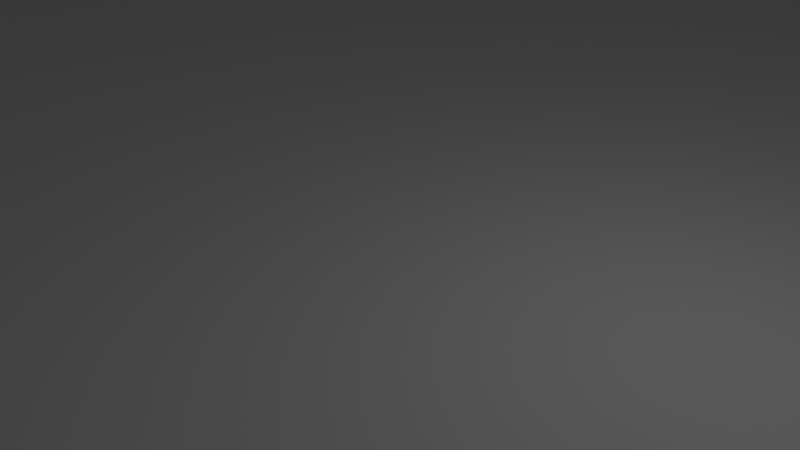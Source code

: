 # Source: skycylinder.blend  (saved by Blender 2.79.0; exported with 4.5.12 LTS)
import bpy
from mathutils import Matrix  # noqa: F401  (used for matrix-valued properties, if any)

bpy.ops.wm.read_factory_settings(use_empty=True)
scene = bpy.context.scene
scene.name = 'Scene'

# ---- collections
col_collection_1 = bpy.data.collections.new('Collection 1'); scene.collection.children.link(col_collection_1)

# ---- world
world_world = bpy.data.worlds.new('World'); scene.world = world_world
world_world.color = (0.05088, 0.05088, 0.05088)
world_world.use_sun_shadow = False
world_world.sun_shadow_jitter_overblur = 0.0
world_world.cycles.sampling_method = 'MANUAL'

# ---- cameras
cam_camera = bpy.data.cameras.new('Camera')
cam_camera.clip_end = 100.0
cam_camera.lens = 35.0
cam_camera.sensor_width = 32.0
cam_camera.sensor_height = 18.0
cam_camera.ortho_scale = 7.314
cam_camera.dof.focus_distance = 0.0
cam_camera.dof.aperture_fstop = 128.0

# ---- lights
light_lamp = bpy.data.lights.new('Lamp', 'POINT')
light_lamp.transmission_factor = 0.0
light_lamp.cutoff_distance = 30.0
light_lamp.energy = 100.0
light_lamp.shadow_buffer_clip_start = 1.001
light_lamp.shadow_soft_size = 0.1
light_lamp.shadow_maximum_resolution = 0.006
light_lamp.use_absolute_resolution = True

# ---- meshes
me_cylinder = bpy.data.meshes.new('Cylinder')
me_cylinder.from_pydata([(0.0, 50.0, 0.0), (0.0, 50.0, 20.0), (9.755, 49.04, 0.0), (9.755, 49.04, 20.0), (19.13, 46.19, 0.0), (19.13, 46.19, 20.0), (27.78, 41.57, 0.0), (27.78, 41.57, 20.0), (35.36, 35.36, 0.0), (35.36, 35.36, 20.0), (41.57, 27.78, 0.0), (41.57, 27.78, 20.0), (46.19, 19.13, 0.0), (46.19, 19.13, 20.0), (49.04, 9.755, 0.0), (49.04, 9.755, 20.0), (50.0, 3.775e-06, 0.0), (50.0, 3.775e-06, 20.0), (49.04, -9.755, 0.0), (49.04, -9.755, 20.0), (46.19, -19.13, 0.0), (46.19, -19.13, 20.0), (41.57, -27.78, 0.0), (41.57, -27.78, 20.0), (35.36, -35.36, 0.0), (35.36, -35.36, 20.0), (27.78, -41.57, 0.0), (27.78, -41.57, 20.0), (19.13, -46.19, 0.0), (19.13, -46.19, 20.0), (9.755, -49.04, 0.0), (9.755, -49.04, 20.0), (-1.629e-05, -50.0, 0.0), (-1.629e-05, -50.0, 20.0), (-9.755, -49.04, 0.0), (-9.755, -49.04, 20.0), (-19.13, -46.19, 0.0), (-19.13, -46.19, 20.0), (-27.78, -41.57, 0.0), (-27.78, -41.57, 20.0), (-35.36, -35.36, 0.0), (-35.36, -35.36, 20.0), (-41.57, -27.78, 0.0), (-41.57, -27.78, 20.0), (-46.19, -19.13, 0.0), (-46.19, -19.13, 20.0), (-49.04, -9.754, 0.0), (-49.04, -9.754, 20.0), (-50.0, 4.828e-05, 0.0), (-50.0, 4.828e-05, 20.0), (-49.04, 9.755, 0.0), (-49.04, 9.755, 20.0), (-46.19, 19.13, 0.0), (-46.19, 19.13, 20.0), (-41.57, 27.78, 0.0), (-41.57, 27.78, 20.0), (-35.36, 35.36, 0.0), (-35.36, 35.36, 20.0), (-27.78, 41.57, 0.0), (-27.78, 41.57, 20.0), (-19.13, 46.19, 0.0), (-19.13, 46.19, 20.0), (-9.754, 49.04, 0.0), (-9.754, 49.04, 20.0)], [], [(0, 2, 3, 1), (2, 4, 5, 3), (4, 6, 7, 5), (6, 8, 9, 7), (8, 10, 11, 9), (10, 12, 13, 11), (12, 14, 15, 13), (14, 16, 17, 15), (16, 18, 19, 17), (18, 20, 21, 19), (20, 22, 23, 21), (22, 24, 25, 23), (24, 26, 27, 25), (26, 28, 29, 27), (28, 30, 31, 29), (30, 32, 33, 31), (32, 34, 35, 33), (34, 36, 37, 35), (36, 38, 39, 37), (38, 40, 41, 39), (40, 42, 43, 41), (42, 44, 45, 43), (44, 46, 47, 45), (46, 48, 49, 47), (48, 50, 51, 49), (50, 52, 53, 51), (52, 54, 55, 53), (54, 56, 57, 55), (56, 58, 59, 57), (58, 60, 61, 59), (60, 62, 63, 61), (62, 0, 1, 63), (0, 62, 60, 58, 56, 54, 52, 50, 48, 46, 44, 42, 40, 38, 36, 34, 32, 30, 28, 26, 24, 22, 20, 18, 16, 14, 12, 10, 8, 6, 4, 2)])
me_cylinder.polygons.foreach_set('use_smooth', [True] * 33)
me_cylinder.use_remesh_preserve_volume = False
me_cylinder.use_remesh_preserve_attributes = False
me_cylinder.use_mirror_vertex_groups = False
me_cylinder.update()

# ---- objects
ob_cylinder = bpy.data.objects.new('Cylinder', me_cylinder)
ob_lamp = bpy.data.objects.new('Lamp', light_lamp)
ob_camera = bpy.data.objects.new('Camera', cam_camera)

# ---- transforms, parenting, visibility, modifiers, constraints
ob_cylinder.location = (0.0, 0.0, 0.0)
ob_cylinder.lineart.crease_threshold = 0.0
ob_lamp.location = (4.076, 1.005, 5.904)
ob_lamp.rotation_euler = (0.6503, 0.05522, 1.866)
ob_lamp.lock_rotations_4d = False
ob_lamp.empty_display_type = 'ARROWS'
ob_lamp.color = (0.0, 0.0, 0.0, 0.0)
ob_lamp.lineart.crease_threshold = 0.0
ob_camera.location = (7.481, -6.508, 5.344)
ob_camera.rotation_euler = (1.109, 0.0, 0.8149)
ob_camera.lock_rotations_4d = False
ob_camera.empty_display_type = 'ARROWS'
ob_camera.color = (0.0, 0.0, 0.0, 0.0)
ob_camera.display_type = 'WIRE'
ob_camera.lineart.crease_threshold = 0.0

# ---- collection membership
col_collection_1.objects.link(ob_cylinder)
col_collection_1.objects.link(ob_lamp)
col_collection_1.objects.link(ob_camera)

# ---- scene / render settings (as saved in the file)
scene.camera = ob_camera
scene.frame_start = 1; scene.frame_end = 250; scene.frame_set(1)
scene.render.engine = 'BLENDER_EEVEE_NEXT'
scene.render.resolution_percentage = 50
scene.render.dither_intensity = 0.0
scene.cycles.use_denoising = False
scene.cycles.samples = 128
scene.cycles.sampling_pattern = 'TABULATED_SOBOL'
scene.cycles.use_adaptive_sampling = False
scene.cycles.use_light_tree = False
scene.cycles.blur_glossy = 0.0
scene.cycles.sample_clamp_indirect = 0.0
scene.view_settings.view_transform = 'Standard'
bpy.context.view_layer.update()
